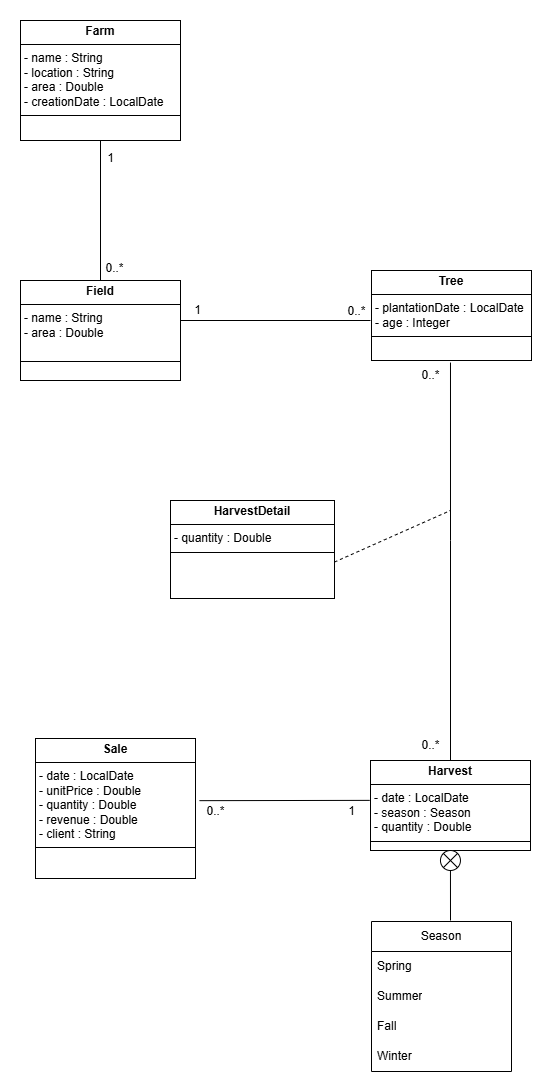

The diagram above was exported from draw.io. Its source (the exported page's mxGraphModel, read from the mxfile embedded in the PNG):
<mxGraphModel dx="3225" dy="1393" grid="1" gridSize="10" guides="1" tooltips="1" connect="1" arrows="1" fold="1" page="1" pageScale="1" pageWidth="827" pageHeight="1169" math="0" shadow="0">
  <root>
    <mxCell id="0" />
    <mxCell id="1" parent="0" />
    <mxCell id="yJGmLNMevknSek7Lexlm-1" value="&lt;p style=&quot;margin:0px;margin-top:4px;text-align:center;&quot;&gt;&lt;b&gt;Farm&lt;/b&gt;&lt;/p&gt;&lt;hr size=&quot;1&quot; style=&quot;border-style:solid;&quot;&gt;&lt;p style=&quot;margin:0px;margin-left:4px;&quot;&gt;- name : String&lt;/p&gt;&lt;p style=&quot;margin:0px;margin-left:4px;&quot;&gt;- location : String&lt;/p&gt;&lt;p style=&quot;margin:0px;margin-left:4px;&quot;&gt;- area : Double&lt;/p&gt;&lt;p style=&quot;margin:0px;margin-left:4px;&quot;&gt;- creationDate : LocalDate&lt;/p&gt;&lt;hr size=&quot;1&quot; style=&quot;border-style:solid;&quot;&gt;&lt;p style=&quot;margin:0px;margin-left:4px;&quot;&gt;&lt;br&gt;&lt;/p&gt;" style="verticalAlign=top;align=left;overflow=fill;html=1;whiteSpace=wrap;" parent="1" vertex="1">
      <mxGeometry x="130" y="40" width="160" height="120" as="geometry" />
    </mxCell>
    <mxCell id="yJGmLNMevknSek7Lexlm-4" value="&lt;p style=&quot;margin:0px;margin-top:4px;text-align:center;&quot;&gt;&lt;b&gt;Field&lt;/b&gt;&lt;/p&gt;&lt;hr size=&quot;1&quot; style=&quot;border-style:solid;&quot;&gt;&lt;p style=&quot;margin:0px;margin-left:4px;&quot;&gt;- name : String&lt;/p&gt;&lt;p style=&quot;margin:0px;margin-left:4px;&quot;&gt;- area : Double&lt;/p&gt;&lt;p style=&quot;margin:0px;margin-left:4px;&quot;&gt;&lt;br&gt;&lt;/p&gt;&lt;hr size=&quot;1&quot; style=&quot;border-style:solid;&quot;&gt;&lt;p style=&quot;margin:0px;margin-left:4px;&quot;&gt;&lt;br&gt;&lt;/p&gt;" style="verticalAlign=top;align=left;overflow=fill;html=1;whiteSpace=wrap;" parent="1" vertex="1">
      <mxGeometry x="130" y="300" width="160" height="100" as="geometry" />
    </mxCell>
    <mxCell id="yJGmLNMevknSek7Lexlm-5" value="&lt;p style=&quot;margin:0px;margin-top:4px;text-align:center;&quot;&gt;&lt;b&gt;Tree&lt;/b&gt;&lt;/p&gt;&lt;hr size=&quot;1&quot; style=&quot;border-style:solid;&quot;&gt;&lt;p style=&quot;margin:0px;margin-left:4px;&quot;&gt;- plantationDate : LocalDate&lt;/p&gt;&lt;p style=&quot;margin:0px;margin-left:4px;&quot;&gt;- age : Integer&lt;/p&gt;&lt;hr size=&quot;1&quot; style=&quot;border-style:solid;&quot;&gt;&lt;p style=&quot;margin:0px;margin-left:4px;&quot;&gt;&lt;br&gt;&lt;/p&gt;" style="verticalAlign=top;align=left;overflow=fill;html=1;whiteSpace=wrap;" parent="1" vertex="1">
      <mxGeometry x="481" y="290" width="160" height="90" as="geometry" />
    </mxCell>
    <mxCell id="yJGmLNMevknSek7Lexlm-7" value="&lt;p style=&quot;margin:0px;margin-top:4px;text-align:center;&quot;&gt;&lt;b&gt;Harvest&lt;/b&gt;&lt;/p&gt;&lt;hr size=&quot;1&quot; style=&quot;border-style:solid;&quot;&gt;&lt;p style=&quot;margin: 0px 0px 0px 4px;&quot;&gt;- date : LocalDate&amp;nbsp;&lt;/p&gt;&lt;p style=&quot;margin: 0px 0px 0px 4px;&quot;&gt;- season : Season&lt;/p&gt;&lt;p style=&quot;margin:0px;margin-left:4px;&quot;&gt;- quantity : Double&lt;/p&gt;&lt;hr size=&quot;1&quot; style=&quot;border-style:solid;&quot;&gt;&lt;p style=&quot;margin:0px;margin-left:4px;&quot;&gt;&lt;br&gt;&lt;/p&gt;" style="verticalAlign=top;align=left;overflow=fill;html=1;whiteSpace=wrap;" parent="1" vertex="1">
      <mxGeometry x="480" y="780" width="160" height="90" as="geometry" />
    </mxCell>
    <mxCell id="yJGmLNMevknSek7Lexlm-8" value="&lt;p style=&quot;margin:0px;margin-top:4px;text-align:center;&quot;&gt;&lt;b&gt;Sale&lt;/b&gt;&lt;/p&gt;&lt;hr size=&quot;1&quot; style=&quot;border-style:solid;&quot;&gt;&lt;p style=&quot;margin:0px;margin-left:4px;&quot;&gt;- date : LocalDate&amp;nbsp;&lt;/p&gt;&lt;p style=&quot;margin:0px;margin-left:4px;&quot;&gt;- unitPrice : Double&amp;nbsp;&lt;/p&gt;&lt;p style=&quot;margin:0px;margin-left:4px;&quot;&gt;- quantity : Double&lt;/p&gt;&lt;p style=&quot;margin:0px;margin-left:4px;&quot;&gt;- revenue : Double&amp;nbsp;&lt;/p&gt;&lt;p style=&quot;margin:0px;margin-left:4px;&quot;&gt;- client : String&lt;/p&gt;&lt;hr size=&quot;1&quot; style=&quot;border-style:solid;&quot;&gt;&lt;p style=&quot;margin:0px;margin-left:4px;&quot;&gt;&lt;br&gt;&lt;/p&gt;" style="verticalAlign=top;align=left;overflow=fill;html=1;whiteSpace=wrap;" parent="1" vertex="1">
      <mxGeometry x="145" y="758" width="160" height="140" as="geometry" />
    </mxCell>
    <mxCell id="yJGmLNMevknSek7Lexlm-9" value="&lt;p style=&quot;margin:0px;margin-top:4px;text-align:center;&quot;&gt;&lt;b&gt;HarvestDetail&lt;/b&gt;&lt;/p&gt;&lt;hr size=&quot;1&quot; style=&quot;border-style:solid;&quot;&gt;&lt;p style=&quot;margin:0px;margin-left:4px;&quot;&gt;&lt;span style=&quot;background-color: initial;&quot;&gt;- quantity : Double&lt;/span&gt;&lt;/p&gt;&lt;hr size=&quot;1&quot; style=&quot;border-style:solid;&quot;&gt;&lt;p style=&quot;margin:0px;margin-left:4px;&quot;&gt;&lt;br&gt;&lt;/p&gt;" style="verticalAlign=top;align=left;overflow=fill;html=1;whiteSpace=wrap;" parent="1" vertex="1">
      <mxGeometry x="280" y="520" width="164" height="98" as="geometry" />
    </mxCell>
    <mxCell id="yJGmLNMevknSek7Lexlm-10" value="" style="endArrow=none;html=1;rounded=0;entryX=0.5;entryY=1;entryDx=0;entryDy=0;exitX=0.5;exitY=0;exitDx=0;exitDy=0;" parent="1" source="yJGmLNMevknSek7Lexlm-4" target="yJGmLNMevknSek7Lexlm-1" edge="1">
      <mxGeometry width="50" height="50" relative="1" as="geometry">
        <mxPoint x="400" y="300" as="sourcePoint" />
        <mxPoint x="450" y="250" as="targetPoint" />
      </mxGeometry>
    </mxCell>
    <mxCell id="yJGmLNMevknSek7Lexlm-11" value="0..*" style="text;html=1;align=center;verticalAlign=middle;resizable=0;points=[];autosize=1;strokeColor=none;fillColor=none;" parent="1" vertex="1">
      <mxGeometry x="204" y="273" width="40" height="30" as="geometry" />
    </mxCell>
    <mxCell id="yJGmLNMevknSek7Lexlm-12" value="1" style="text;html=1;align=center;verticalAlign=middle;resizable=0;points=[];autosize=1;strokeColor=none;fillColor=none;" parent="1" vertex="1">
      <mxGeometry x="205" y="163" width="30" height="30" as="geometry" />
    </mxCell>
    <mxCell id="yJGmLNMevknSek7Lexlm-13" value="" style="endArrow=none;html=1;rounded=0;exitX=1.025;exitY=0.444;exitDx=0;exitDy=0;entryX=-0.005;entryY=0.443;entryDx=0;entryDy=0;exitPerimeter=0;entryPerimeter=0;" parent="1" source="yJGmLNMevknSek7Lexlm-8" target="yJGmLNMevknSek7Lexlm-7" edge="1">
      <mxGeometry width="50" height="50" relative="1" as="geometry">
        <mxPoint x="310" y="859" as="sourcePoint" />
        <mxPoint x="478" y="859" as="targetPoint" />
      </mxGeometry>
    </mxCell>
    <mxCell id="yJGmLNMevknSek7Lexlm-15" value="1" style="text;html=1;align=center;verticalAlign=middle;resizable=0;points=[];autosize=1;strokeColor=none;fillColor=none;" parent="1" vertex="1">
      <mxGeometry x="446" y="816" width="30" height="30" as="geometry" />
    </mxCell>
    <mxCell id="yJGmLNMevknSek7Lexlm-16" value="" style="endArrow=none;html=1;rounded=0;entryX=0.933;entryY=0.069;entryDx=0;entryDy=0;entryPerimeter=0;" parent="1" edge="1">
      <mxGeometry width="50" height="50" relative="1" as="geometry">
        <mxPoint x="560" y="560" as="sourcePoint" />
        <mxPoint x="559.9899999999998" y="382.06999999999994" as="targetPoint" />
      </mxGeometry>
    </mxCell>
    <mxCell id="yJGmLNMevknSek7Lexlm-17" value="0..*" style="text;html=1;align=center;verticalAlign=middle;resizable=0;points=[];autosize=1;strokeColor=none;fillColor=none;" parent="1" vertex="1">
      <mxGeometry x="520" y="380" width="40" height="30" as="geometry" />
    </mxCell>
    <mxCell id="yJGmLNMevknSek7Lexlm-19" value="" style="endArrow=none;html=1;rounded=0;exitX=1;exitY=0.5;exitDx=0;exitDy=0;entryX=0.75;entryY=0.8;entryDx=0;entryDy=0;entryPerimeter=0;" parent="1" edge="1">
      <mxGeometry width="50" height="50" relative="1" as="geometry">
        <mxPoint x="290" y="340" as="sourcePoint" />
        <mxPoint x="480" y="340" as="targetPoint" />
      </mxGeometry>
    </mxCell>
    <mxCell id="yJGmLNMevknSek7Lexlm-20" value="0..*" style="text;html=1;align=center;verticalAlign=middle;resizable=0;points=[];autosize=1;strokeColor=none;fillColor=none;" parent="1" vertex="1">
      <mxGeometry x="446" y="316" width="40" height="30" as="geometry" />
    </mxCell>
    <mxCell id="yJGmLNMevknSek7Lexlm-21" value="1" style="text;html=1;align=center;verticalAlign=middle;resizable=0;points=[];autosize=1;strokeColor=none;fillColor=none;" parent="1" vertex="1">
      <mxGeometry x="292" y="315" width="30" height="30" as="geometry" />
    </mxCell>
    <mxCell id="yJGmLNMevknSek7Lexlm-25" value="" style="endArrow=none;html=1;rounded=0;exitX=0.5;exitY=0;exitDx=0;exitDy=0;" parent="1" source="yJGmLNMevknSek7Lexlm-7" edge="1">
      <mxGeometry width="50" height="50" relative="1" as="geometry">
        <mxPoint x="570" y="785" as="sourcePoint" />
        <mxPoint x="560" y="560" as="targetPoint" />
      </mxGeometry>
    </mxCell>
    <mxCell id="yJGmLNMevknSek7Lexlm-26" value="0..*" style="text;html=1;align=center;verticalAlign=middle;resizable=0;points=[];autosize=1;strokeColor=none;fillColor=none;" parent="1" vertex="1">
      <mxGeometry x="520" y="750" width="40" height="30" as="geometry" />
    </mxCell>
    <mxCell id="yJGmLNMevknSek7Lexlm-29" value="0..*" style="text;html=1;align=center;verticalAlign=middle;resizable=0;points=[];autosize=1;strokeColor=none;fillColor=none;" parent="1" vertex="1">
      <mxGeometry x="305" y="816" width="40" height="30" as="geometry" />
    </mxCell>
    <mxCell id="WZEDPVev1vPQSuDP6Al1-1" value="Season" style="swimlane;fontStyle=0;childLayout=stackLayout;horizontal=1;startSize=30;horizontalStack=0;resizeParent=1;resizeParentMax=0;resizeLast=0;collapsible=1;marginBottom=0;whiteSpace=wrap;html=1;" parent="1" vertex="1">
      <mxGeometry x="481" y="941" width="140" height="150" as="geometry" />
    </mxCell>
    <mxCell id="WZEDPVev1vPQSuDP6Al1-2" value="Spring" style="text;strokeColor=none;fillColor=none;align=left;verticalAlign=middle;spacingLeft=4;spacingRight=4;overflow=hidden;points=[[0,0.5],[1,0.5]];portConstraint=eastwest;rotatable=0;whiteSpace=wrap;html=1;" parent="WZEDPVev1vPQSuDP6Al1-1" vertex="1">
      <mxGeometry y="30" width="140" height="30" as="geometry" />
    </mxCell>
    <mxCell id="WZEDPVev1vPQSuDP6Al1-3" value="Summer" style="text;strokeColor=none;fillColor=none;align=left;verticalAlign=middle;spacingLeft=4;spacingRight=4;overflow=hidden;points=[[0,0.5],[1,0.5]];portConstraint=eastwest;rotatable=0;whiteSpace=wrap;html=1;" parent="WZEDPVev1vPQSuDP6Al1-1" vertex="1">
      <mxGeometry y="60" width="140" height="30" as="geometry" />
    </mxCell>
    <mxCell id="WZEDPVev1vPQSuDP6Al1-5" value="Fall" style="text;strokeColor=none;fillColor=none;align=left;verticalAlign=middle;spacingLeft=4;spacingRight=4;overflow=hidden;points=[[0,0.5],[1,0.5]];portConstraint=eastwest;rotatable=0;whiteSpace=wrap;html=1;" parent="WZEDPVev1vPQSuDP6Al1-1" vertex="1">
      <mxGeometry y="90" width="140" height="30" as="geometry" />
    </mxCell>
    <mxCell id="WZEDPVev1vPQSuDP6Al1-4" value="Winter" style="text;strokeColor=none;fillColor=none;align=left;verticalAlign=middle;spacingLeft=4;spacingRight=4;overflow=hidden;points=[[0,0.5],[1,0.5]];portConstraint=eastwest;rotatable=0;whiteSpace=wrap;html=1;" parent="WZEDPVev1vPQSuDP6Al1-1" vertex="1">
      <mxGeometry y="120" width="140" height="30" as="geometry" />
    </mxCell>
    <mxCell id="WZEDPVev1vPQSuDP6Al1-8" value="" style="endArrow=none;html=1;rounded=0;entryX=0.5;entryY=1;entryDx=0;entryDy=0;" parent="1" target="WZEDPVev1vPQSuDP6Al1-7" edge="1">
      <mxGeometry width="50" height="50" relative="1" as="geometry">
        <mxPoint x="560" y="940" as="sourcePoint" />
        <mxPoint x="755" y="1062" as="targetPoint" />
      </mxGeometry>
    </mxCell>
    <mxCell id="WZEDPVev1vPQSuDP6Al1-7" value="" style="ellipse;whiteSpace=wrap;html=1;aspect=fixed;" parent="1" vertex="1">
      <mxGeometry x="549.96" y="870" width="20" height="20" as="geometry" />
    </mxCell>
    <mxCell id="WZEDPVev1vPQSuDP6Al1-9" value="" style="endArrow=none;html=1;rounded=0;entryX=0;entryY=0;entryDx=0;entryDy=0;exitX=1;exitY=1;exitDx=0;exitDy=0;" parent="1" source="WZEDPVev1vPQSuDP6Al1-7" target="WZEDPVev1vPQSuDP6Al1-7" edge="1">
      <mxGeometry width="50" height="50" relative="1" as="geometry">
        <mxPoint x="504.96000000000004" y="892" as="sourcePoint" />
        <mxPoint x="554.96" y="842" as="targetPoint" />
      </mxGeometry>
    </mxCell>
    <mxCell id="WZEDPVev1vPQSuDP6Al1-10" value="" style="endArrow=none;html=1;rounded=0;entryX=1;entryY=0;entryDx=0;entryDy=0;exitX=0;exitY=1;exitDx=0;exitDy=0;" parent="1" source="WZEDPVev1vPQSuDP6Al1-7" target="WZEDPVev1vPQSuDP6Al1-7" edge="1">
      <mxGeometry width="50" height="50" relative="1" as="geometry">
        <mxPoint x="504.96000000000004" y="892" as="sourcePoint" />
        <mxPoint x="554.96" y="842" as="targetPoint" />
      </mxGeometry>
    </mxCell>
    <mxCell id="466Xhp1R3pc5EKR8Ys8O-1" value="" style="endArrow=none;dashed=1;html=1;rounded=0;exitX=1;exitY=0.628;exitDx=0;exitDy=0;exitPerimeter=0;" edge="1" parent="1" source="yJGmLNMevknSek7Lexlm-9">
      <mxGeometry width="50" height="50" relative="1" as="geometry">
        <mxPoint x="690" y="590" as="sourcePoint" />
        <mxPoint x="560" y="530" as="targetPoint" />
      </mxGeometry>
    </mxCell>
  </root>
</mxGraphModel>